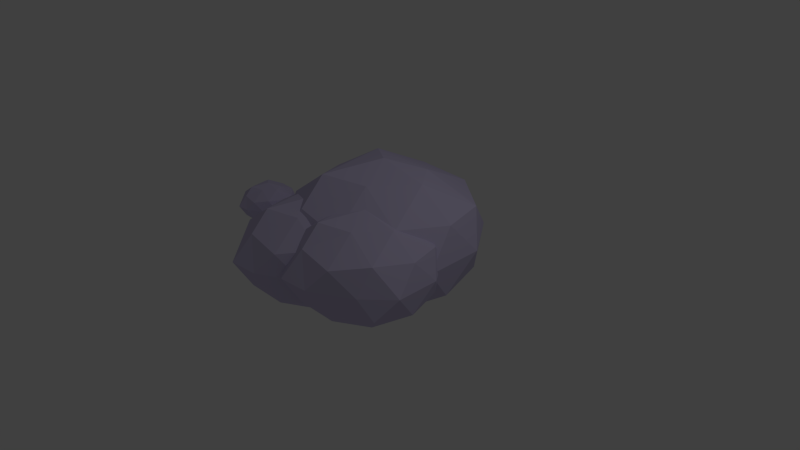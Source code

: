 # Source: rocks.blend  (saved by Blender 2.68.0; exported with 4.5.12 LTS)
import bpy
from mathutils import Matrix  # noqa: F401  (used for matrix-valued properties, if any)

bpy.ops.wm.read_factory_settings(use_empty=True)
scene = bpy.context.scene
scene.name = 'Scene'

# ---- collections
col_collection_1 = bpy.data.collections.new('Collection 1'); scene.collection.children.link(col_collection_1)

# ---- materials (node trees are filled in below, after node groups)
mat_material_009 = bpy.data.materials.new('Material.009')
mat_material_009.alpha_threshold = 0.0
mat_material_009.use_transparent_shadow = False
mat_material_009.diffuse_color = (0.6216, 0.567, 0.8, 1.0)
mat_material_009.specular_color = (0.0, 0.0, 0.0)
mat_material_009.roughness = 0.5
mat_material_009.line_color = (0.0, 0.0, 0.0, 1.0)

# ---- material node trees

# ---- world
world_world = bpy.data.worlds.new('World'); scene.world = world_world
world_world.color = (0.05088, 0.05088, 0.05088)
world_world.use_sun_shadow = False
world_world.sun_shadow_jitter_overblur = 0.0
world_world.cycles.sampling_method = 'MANUAL'
world_world.cycles.sample_map_resolution = 256

# ---- cameras
cam_camera = bpy.data.cameras.new('Camera')
cam_camera.clip_end = 100.0
cam_camera.lens = 35.0
cam_camera.sensor_width = 32.0
cam_camera.sensor_height = 18.0
cam_camera.ortho_scale = 7.314
cam_camera.dof.focus_distance = 0.0
cam_camera.dof.aperture_fstop = 128.0

# ---- lights
light_lamp = bpy.data.lights.new('Lamp', 'POINT')
light_lamp.transmission_factor = 0.0
light_lamp.cutoff_distance = 30.0
light_lamp.energy = 100.0
light_lamp.shadow_buffer_clip_start = 1.001
light_lamp.shadow_soft_size = 0.1
light_lamp.shadow_maximum_resolution = 0.006
light_lamp.use_absolute_resolution = True
light_lamp.cycles.use_multiple_importance_sampling = False

# ---- meshes
me_icosphere_002 = bpy.data.meshes.new('Icosphere.002')
me_icosphere_002.from_pydata([(4.824, 1.339, -2.411), (7.298, -0.4577, -0.9866), (3.88, -1.568, -1.0), (1.767, 1.339, -0.9779), (3.88, 4.247, -0.9842), (7.298, 3.136, -1.001), (5.769, -1.568, 1.294), (2.351, -0.4577, 1.381), (2.351, 3.576, 1.388), (5.769, 4.247, 1.412), (7.882, 1.339, 1.397), (4.824, 1.339, 2.781), (6.278, 0.2831, -2.014), (5.723, -1.426, -1.179), (4.269, -0.3697, -1.998), (6.278, 2.396, -1.99), (7.732, 1.339, -1.191), (2.472, -0.3697, -1.182), (3.027, 1.339, -2.018), (2.472, 3.048, -1.16), (4.269, 3.048, -2.019), (5.723, 4.105, -1.195), (8.075, 2.396, 0.1887), (8.075, 0.2831, 0.1394), (6.834, -0.9867, 0.1811), (4.824, -2.079, 0.1853), (3.317, -2.179, 0.1951), (1.574, 0.2831, 0.1681), (1.574, 2.396, 0.1823), (2.815, 4.105, 0.1604), (4.824, 5.197, 0.1853), (6.834, 4.105, 0.1746), (7.177, -0.3697, 1.556), (3.926, -1.426, 1.565), (1.917, 1.779, 1.557), (3.926, 4.105, 1.582), (7.679, 2.735, 1.544), (6.622, 1.339, 2.397), (5.38, 0.06953, 2.337), (3.873, -0.4699, 2.463), (3.371, 2.396, 2.426), (5.882, 2.295, 2.415), (5.909, -0.4613, -1.905), (7.712, -1.772, -0.8671), (5.22, -2.581, -0.8771), (3.679, -0.4613, -0.8608), (5.22, 1.659, -0.8653), (7.712, 0.849, -0.8778), (6.597, -2.581, 0.7956), (4.105, -1.772, 0.8592), (4.105, 1.169, 0.8645), (6.597, 1.659, 0.8821), (8.138, -0.4613, 0.871), (5.909, -0.4613, 1.88), (6.969, -1.231, -1.616), (6.564, -2.478, -1.007), (5.504, -1.708, -1.604), (6.969, 0.3089, -1.599), (8.029, -0.4613, -1.016), (4.193, -1.708, -1.01), (4.598, -0.4613, -1.619), (4.193, 0.7849, -0.9938), (5.504, 0.7849, -1.62), (6.564, 1.555, -1.019), (8.279, 0.3089, -0.01007), (8.279, -1.231, -0.04601), (7.374, -2.157, -0.01563), (5.909, -2.954, -0.01255), (4.81, -3.027, -0.00545), (3.538, -1.231, -0.02512), (3.538, 0.3089, -0.01478), (4.443, 1.555, -0.03072), (5.909, 2.351, -0.01255), (7.374, 1.555, -0.02034), (7.624, -1.708, 0.9871), (5.253, -2.478, 0.9932), (3.788, -0.141, 0.9873), (5.253, 1.555, 1.006), (7.99, 0.5561, 0.978), (7.219, -0.4613, 1.6), (6.313, -1.387, 1.556), (5.214, -1.781, 1.649), (4.848, 0.3089, 1.621), (6.679, 0.2358, 1.614), (0.0, 0.0, -0.7091), (0.7236, -0.5257, -0.2925), (-0.2764, -0.8506, -0.2965), (-0.8944, 0.0, -0.29), (-0.2764, 0.8506, -0.2918), (0.7236, 0.5257, -0.2968), (0.2764, -0.8506, 0.3746), (-0.7236, -0.5257, 0.4001), (-0.7236, 0.6542, 0.4023), (0.2764, 0.8506, 0.4093), (0.8944, 0.0, 0.4049), (0.0, 0.0, 0.8098), (0.4253, -0.309, -0.5931), (0.2629, -0.809, -0.3487), (-0.1625, -0.5, -0.5883), (0.4253, 0.309, -0.5861), (0.8506, 0.0, -0.3522), (-0.6882, -0.5, -0.3497), (-0.5257, 0.0, -0.5943), (-0.6882, 0.5, -0.3433), (-0.1625, 0.5, -0.5945), (0.2629, 0.809, -0.3536), (0.9511, 0.309, 0.05136), (0.9511, -0.309, 0.03694), (0.5878, -0.6805, 0.04913), (0.0, -1.0, 0.05036), (-0.4409, -1.029, 0.05321), (-0.9511, -0.309, 0.04532), (-0.9511, 0.309, 0.04947), (-0.5878, 0.809, 0.04307), (0.0, 1.129, 0.05036), (0.5878, 0.809, 0.04724), (0.6882, -0.5, 0.4514), (-0.2629, -0.809, 0.4539), (-0.8506, 0.1285, 0.4515), (-0.2629, 0.809, 0.4589), (0.8351, 0.4082, 0.4478), (0.5257, 0.0, 0.6973), (0.1625, -0.3715, 0.6798), (-0.2785, -0.5293, 0.7168), (-0.4253, 0.309, 0.706), (0.3093, 0.2797, 0.7028), (3.668, -0.778, -2.082), (5.472, -2.088, -1.044), (2.98, -2.898, -1.054), (1.439, -0.778, -1.037), (2.98, 1.342, -1.042), (5.472, 0.5323, -1.054), (4.357, -2.898, 0.6191), (1.865, -2.088, 0.6827), (1.865, 0.8526, 0.688), (4.357, 1.342, 0.7056), (5.898, -0.778, 0.6945), (3.668, -0.778, 1.704), (4.728, -1.548, -1.793), (4.324, -2.794, -1.184), (3.263, -2.024, -1.781), (4.728, -0.007855, -1.775), (5.789, -0.778, -1.192), (1.953, -2.024, -1.186), (2.358, -0.778, -1.796), (1.953, 0.4682, -1.17), (3.263, 0.4682, -1.796), (4.324, 1.238, -1.196), (6.039, -0.007852, -0.1866), (6.039, -1.548, -0.2225), (5.133, -2.474, -0.1921), (3.668, -3.27, -0.1891), (2.569, -3.344, -0.182), (1.298, -1.548, -0.2016), (1.298, -0.007852, -0.1913), (2.203, 1.238, -0.2072), (3.668, 2.035, -0.1891), (5.133, 1.238, -0.1968), (5.384, -2.024, 0.8106), (3.013, -2.794, 0.8167), (1.548, -0.4578, 0.8108), (3.013, 1.238, 0.8292), (5.75, 0.2394, 0.8015), (4.979, -0.778, 1.423), (4.073, -1.704, 1.38), (2.974, -2.097, 1.472), (2.608, -0.007855, 1.445), (4.439, -0.08091, 1.437)], [], [(0, 12, 14), (1, 12, 16), (0, 14, 18), (0, 18, 20), (0, 20, 15), (1, 16, 23), (2, 13, 25), (3, 17, 27), (4, 19, 29), (5, 21, 31), (1, 23, 24), (2, 25, 26), (3, 27, 28), (4, 29, 30), (5, 31, 22), (6, 32, 38), (7, 33, 39), (8, 34, 40), (9, 35, 41), (10, 36, 37), (14, 13, 2), (14, 12, 13), (12, 1, 13), (16, 15, 5), (16, 12, 15), (12, 0, 15), (18, 17, 3), (18, 14, 17), (14, 2, 17), (20, 19, 4), (20, 18, 19), (18, 3, 19), (15, 21, 5), (15, 20, 21), (20, 4, 21), (23, 22, 10), (23, 16, 22), (16, 5, 22), (25, 24, 6), (25, 13, 24), (13, 1, 24), (27, 26, 7), (27, 17, 26), (17, 2, 26), (29, 28, 8), (29, 19, 28), (19, 3, 28), (31, 30, 9), (31, 21, 30), (21, 4, 30), (24, 32, 6), (24, 23, 32), (23, 10, 32), (26, 33, 7), (26, 25, 33), (25, 6, 33), (28, 34, 8), (28, 27, 34), (27, 7, 34), (30, 35, 9), (30, 29, 35), (29, 8, 35), (22, 36, 10), (22, 31, 36), (31, 9, 36), (38, 37, 11), (38, 32, 37), (32, 10, 37), (39, 38, 11), (39, 33, 38), (33, 6, 38), (40, 39, 11), (40, 34, 39), (34, 7, 39), (41, 40, 11), (41, 35, 40), (35, 8, 40), (37, 41, 11), (37, 36, 41), (36, 9, 41), (42, 54, 56), (43, 54, 58), (42, 56, 60), (42, 60, 62), (42, 62, 57), (43, 58, 65), (44, 55, 67), (45, 59, 69), (46, 61, 71), (47, 63, 73), (43, 65, 66), (44, 67, 68), (45, 69, 70), (46, 71, 72), (47, 73, 64), (48, 74, 80), (49, 75, 81), (50, 76, 82), (51, 77, 83), (52, 78, 79), (56, 55, 44), (56, 54, 55), (54, 43, 55), (58, 57, 47), (58, 54, 57), (54, 42, 57), (60, 59, 45), (60, 56, 59), (56, 44, 59), (62, 61, 46), (62, 60, 61), (60, 45, 61), (57, 63, 47), (57, 62, 63), (62, 46, 63), (65, 64, 52), (65, 58, 64), (58, 47, 64), (67, 66, 48), (67, 55, 66), (55, 43, 66), (69, 68, 49), (69, 59, 68), (59, 44, 68), (71, 70, 50), (71, 61, 70), (61, 45, 70), (73, 72, 51), (73, 63, 72), (63, 46, 72), (66, 74, 48), (66, 65, 74), (65, 52, 74), (68, 75, 49), (68, 67, 75), (67, 48, 75), (70, 76, 50), (70, 69, 76), (69, 49, 76), (72, 77, 51), (72, 71, 77), (71, 50, 77), (64, 78, 52), (64, 73, 78), (73, 51, 78), (80, 79, 53), (80, 74, 79), (74, 52, 79), (81, 80, 53), (81, 75, 80), (75, 48, 80), (82, 81, 53), (82, 76, 81), (76, 49, 81), (83, 82, 53), (83, 77, 82), (77, 50, 82), (79, 83, 53), (79, 78, 83), (78, 51, 83), (84, 96, 98), (85, 96, 100), (84, 98, 102), (84, 102, 104), (84, 104, 99), (85, 100, 107), (86, 97, 109), (87, 101, 111), (88, 103, 113), (89, 105, 115), (85, 107, 108), (86, 109, 110), (87, 111, 112), (88, 113, 114), (89, 115, 106), (90, 116, 122), (91, 117, 123), (92, 118, 124), (93, 119, 125), (94, 120, 121), (98, 97, 86), (98, 96, 97), (96, 85, 97), (100, 99, 89), (100, 96, 99), (96, 84, 99), (102, 101, 87), (102, 98, 101), (98, 86, 101), (104, 103, 88), (104, 102, 103), (102, 87, 103), (99, 105, 89), (99, 104, 105), (104, 88, 105), (107, 106, 94), (107, 100, 106), (100, 89, 106), (109, 108, 90), (109, 97, 108), (97, 85, 108), (111, 110, 91), (111, 101, 110), (101, 86, 110), (113, 112, 92), (113, 103, 112), (103, 87, 112), (115, 114, 93), (115, 105, 114), (105, 88, 114), (108, 116, 90), (108, 107, 116), (107, 94, 116), (110, 117, 91), (110, 109, 117), (109, 90, 117), (112, 118, 92), (112, 111, 118), (111, 91, 118), (114, 119, 93), (114, 113, 119), (113, 92, 119), (106, 120, 94), (106, 115, 120), (115, 93, 120), (122, 121, 95), (122, 116, 121), (116, 94, 121), (123, 122, 95), (123, 117, 122), (117, 90, 122), (124, 123, 95), (124, 118, 123), (118, 91, 123), (125, 124, 95), (125, 119, 124), (119, 92, 124), (121, 125, 95), (121, 120, 125), (120, 93, 125), (126, 138, 140), (127, 138, 142), (126, 140, 144), (126, 144, 146), (126, 146, 141), (127, 142, 149), (128, 139, 151), (129, 143, 153), (130, 145, 155), (131, 147, 157), (127, 149, 150), (128, 151, 152), (129, 153, 154), (130, 155, 156), (131, 157, 148), (132, 158, 164), (133, 159, 165), (134, 160, 166), (135, 161, 167), (136, 162, 163), (140, 139, 128), (140, 138, 139), (138, 127, 139), (142, 141, 131), (142, 138, 141), (138, 126, 141), (144, 143, 129), (144, 140, 143), (140, 128, 143), (146, 145, 130), (146, 144, 145), (144, 129, 145), (141, 147, 131), (141, 146, 147), (146, 130, 147), (149, 148, 136), (149, 142, 148), (142, 131, 148), (151, 150, 132), (151, 139, 150), (139, 127, 150), (153, 152, 133), (153, 143, 152), (143, 128, 152), (155, 154, 134), (155, 145, 154), (145, 129, 154), (157, 156, 135), (157, 147, 156), (147, 130, 156), (150, 158, 132), (150, 149, 158), (149, 136, 158), (152, 159, 133), (152, 151, 159), (151, 132, 159), (154, 160, 134), (154, 153, 160), (153, 133, 160), (156, 161, 135), (156, 155, 161), (155, 134, 161), (148, 162, 136), (148, 157, 162), (157, 135, 162), (164, 163, 137), (164, 158, 163), (158, 136, 163), (165, 164, 137), (165, 159, 164), (159, 132, 164), (166, 165, 137), (166, 160, 165), (160, 133, 165), (167, 166, 137), (167, 161, 166), (161, 134, 166), (163, 167, 137), (163, 162, 167), (162, 135, 167)])
me_icosphere_002.materials.append(mat_material_009)
me_icosphere_002.use_remesh_preserve_volume = False
me_icosphere_002.use_remesh_preserve_attributes = False
me_icosphere_002.use_mirror_vertex_groups = False
me_icosphere_002.update()

# ---- objects
ob_lamp = bpy.data.objects.new('Lamp', light_lamp)
ob_camera = bpy.data.objects.new('Camera', cam_camera)
ob_icosphere_002 = bpy.data.objects.new('Icosphere.002', me_icosphere_002)

# ---- transforms, parenting, visibility, modifiers, constraints
ob_lamp.location = (4.076, 1.005, 5.904)
ob_lamp.rotation_euler = (0.6503, 0.05522, 1.866)
ob_lamp.lock_rotations_4d = False
ob_lamp.empty_display_type = 'ARROWS'
ob_lamp.color = (0.0, 0.0, 0.0, 0.0)
ob_lamp.lineart.crease_threshold = 0.0
ob_camera.location = (7.481, -6.508, 5.344)
ob_camera.rotation_euler = (1.109, 0.01082, 0.8149)
ob_camera.lock_rotations_4d = False
ob_camera.empty_display_type = 'ARROWS'
ob_camera.color = (0.0, 0.0, 0.0, 0.0)
ob_camera.display_type = 'WIRE'
ob_camera.lineart.crease_threshold = 0.0
ob_icosphere_002.location = (-2.389, 0.07493, -0.09146)
ob_icosphere_002.scale = (0.4012, 0.4012, 0.4012)
ob_icosphere_002.lineart.crease_threshold = 0.0

# ---- collection membership
col_collection_1.objects.link(ob_lamp)
col_collection_1.objects.link(ob_camera)
col_collection_1.objects.link(ob_icosphere_002)

# ---- scene / render settings (as saved in the file)
scene.camera = ob_camera
scene.frame_start = 1; scene.frame_end = 250; scene.frame_set(1)
scene.render.engine = 'BLENDER_EEVEE_NEXT'
scene.render.image_settings.color_mode = 'RGB'
scene.render.image_settings.compression = 90
scene.render.resolution_percentage = 50
scene.render.dither_intensity = 0.0
scene.cycles.use_denoising = False
scene.cycles.samples = 10
scene.cycles.sampling_pattern = 'TABULATED_SOBOL'
scene.cycles.light_sampling_threshold = 0.0
scene.cycles.use_adaptive_sampling = False
scene.cycles.use_light_tree = False
scene.cycles.blur_glossy = 0.0
scene.cycles.volume_bounces = 1
scene.cycles.pixel_filter_type = 'GAUSSIAN'
scene.cycles.sample_clamp_indirect = 0.0
scene.view_settings.view_transform = 'Standard'
bpy.context.view_layer.update()
